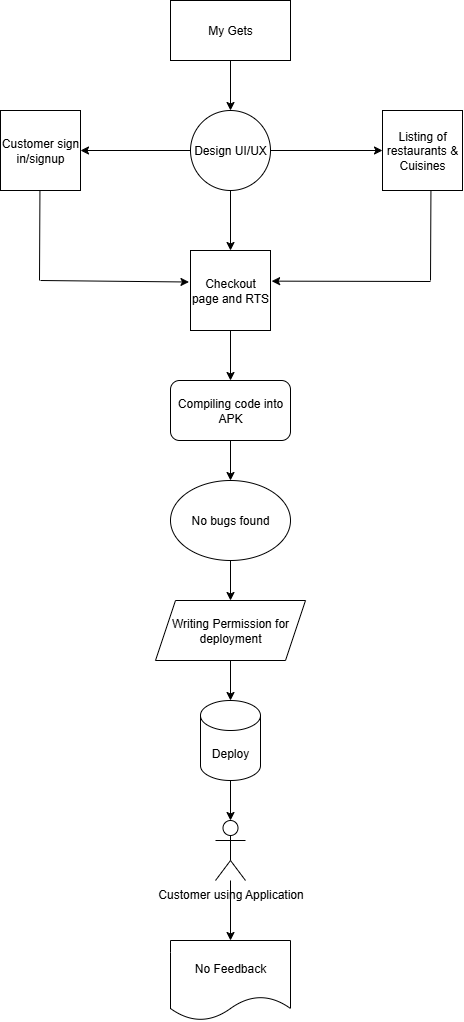

The diagram above was exported from draw.io. Its source (the exported page's mxGraphModel, read from the mxfile embedded in the PNG):
<mxGraphModel dx="1158" dy="624" grid="1" gridSize="10" guides="1" tooltips="1" connect="1" arrows="1" fold="1" page="1" pageScale="1" pageWidth="850" pageHeight="1100" math="0" shadow="0">
  <root>
    <mxCell id="0" />
    <mxCell id="1" parent="0" />
    <mxCell id="nharbi-W29t3r19hyWNt-12" value="" style="edgeStyle=orthogonalEdgeStyle;rounded=0;orthogonalLoop=1;jettySize=auto;html=1;" edge="1" parent="1" source="nharbi-W29t3r19hyWNt-1" target="nharbi-W29t3r19hyWNt-2">
      <mxGeometry relative="1" as="geometry" />
    </mxCell>
    <mxCell id="nharbi-W29t3r19hyWNt-1" value="My Gets" style="rounded=0;whiteSpace=wrap;html=1;" vertex="1" parent="1">
      <mxGeometry x="340" y="40" width="120" height="60" as="geometry" />
    </mxCell>
    <mxCell id="nharbi-W29t3r19hyWNt-13" value="" style="edgeStyle=orthogonalEdgeStyle;rounded=0;orthogonalLoop=1;jettySize=auto;html=1;" edge="1" parent="1" source="nharbi-W29t3r19hyWNt-2" target="nharbi-W29t3r19hyWNt-5">
      <mxGeometry relative="1" as="geometry" />
    </mxCell>
    <mxCell id="nharbi-W29t3r19hyWNt-20" value="" style="edgeStyle=orthogonalEdgeStyle;rounded=0;orthogonalLoop=1;jettySize=auto;html=1;" edge="1" parent="1" source="nharbi-W29t3r19hyWNt-2" target="nharbi-W29t3r19hyWNt-3">
      <mxGeometry relative="1" as="geometry" />
    </mxCell>
    <mxCell id="nharbi-W29t3r19hyWNt-21" value="" style="edgeStyle=orthogonalEdgeStyle;rounded=0;orthogonalLoop=1;jettySize=auto;html=1;" edge="1" parent="1" source="nharbi-W29t3r19hyWNt-2" target="nharbi-W29t3r19hyWNt-4">
      <mxGeometry relative="1" as="geometry" />
    </mxCell>
    <mxCell id="nharbi-W29t3r19hyWNt-2" value="Design UI/UX" style="ellipse;whiteSpace=wrap;html=1;aspect=fixed;" vertex="1" parent="1">
      <mxGeometry x="360" y="150" width="80" height="80" as="geometry" />
    </mxCell>
    <mxCell id="nharbi-W29t3r19hyWNt-3" value="Customer sign in/signup" style="whiteSpace=wrap;html=1;aspect=fixed;" vertex="1" parent="1">
      <mxGeometry x="170" y="150" width="80" height="80" as="geometry" />
    </mxCell>
    <mxCell id="nharbi-W29t3r19hyWNt-4" value="Listing of restaurants &amp;amp;&lt;div&gt;Cuisines&lt;/div&gt;" style="whiteSpace=wrap;html=1;aspect=fixed;" vertex="1" parent="1">
      <mxGeometry x="552" y="150" width="80" height="80" as="geometry" />
    </mxCell>
    <mxCell id="nharbi-W29t3r19hyWNt-14" value="" style="edgeStyle=orthogonalEdgeStyle;rounded=0;orthogonalLoop=1;jettySize=auto;html=1;" edge="1" parent="1" source="nharbi-W29t3r19hyWNt-5" target="nharbi-W29t3r19hyWNt-6">
      <mxGeometry relative="1" as="geometry" />
    </mxCell>
    <mxCell id="nharbi-W29t3r19hyWNt-5" value="Checkout page and RTS" style="whiteSpace=wrap;html=1;aspect=fixed;" vertex="1" parent="1">
      <mxGeometry x="360" y="290" width="80" height="80" as="geometry" />
    </mxCell>
    <mxCell id="nharbi-W29t3r19hyWNt-15" value="" style="edgeStyle=orthogonalEdgeStyle;rounded=0;orthogonalLoop=1;jettySize=auto;html=1;" edge="1" parent="1" source="nharbi-W29t3r19hyWNt-6" target="nharbi-W29t3r19hyWNt-7">
      <mxGeometry relative="1" as="geometry" />
    </mxCell>
    <mxCell id="nharbi-W29t3r19hyWNt-6" value="Compiling code into APK" style="rounded=1;whiteSpace=wrap;html=1;" vertex="1" parent="1">
      <mxGeometry x="340" y="420" width="120" height="60" as="geometry" />
    </mxCell>
    <mxCell id="nharbi-W29t3r19hyWNt-16" value="" style="edgeStyle=orthogonalEdgeStyle;rounded=0;orthogonalLoop=1;jettySize=auto;html=1;" edge="1" parent="1" source="nharbi-W29t3r19hyWNt-7" target="nharbi-W29t3r19hyWNt-8">
      <mxGeometry relative="1" as="geometry" />
    </mxCell>
    <mxCell id="nharbi-W29t3r19hyWNt-7" value="No bugs found" style="ellipse;whiteSpace=wrap;html=1;" vertex="1" parent="1">
      <mxGeometry x="340" y="520" width="120" height="80" as="geometry" />
    </mxCell>
    <mxCell id="nharbi-W29t3r19hyWNt-17" value="" style="edgeStyle=orthogonalEdgeStyle;rounded=0;orthogonalLoop=1;jettySize=auto;html=1;" edge="1" parent="1" source="nharbi-W29t3r19hyWNt-8" target="nharbi-W29t3r19hyWNt-9">
      <mxGeometry relative="1" as="geometry" />
    </mxCell>
    <mxCell id="nharbi-W29t3r19hyWNt-8" value="Writing Permission for deployment" style="shape=parallelogram;perimeter=parallelogramPerimeter;whiteSpace=wrap;html=1;fixedSize=1;" vertex="1" parent="1">
      <mxGeometry x="325" y="640" width="150" height="60" as="geometry" />
    </mxCell>
    <mxCell id="nharbi-W29t3r19hyWNt-18" value="" style="edgeStyle=orthogonalEdgeStyle;rounded=0;orthogonalLoop=1;jettySize=auto;html=1;" edge="1" parent="1" source="nharbi-W29t3r19hyWNt-9" target="nharbi-W29t3r19hyWNt-10">
      <mxGeometry relative="1" as="geometry" />
    </mxCell>
    <mxCell id="nharbi-W29t3r19hyWNt-9" value="Deploy" style="shape=cylinder3;whiteSpace=wrap;html=1;boundedLbl=1;backgroundOutline=1;size=15;" vertex="1" parent="1">
      <mxGeometry x="370" y="740" width="60" height="80" as="geometry" />
    </mxCell>
    <mxCell id="nharbi-W29t3r19hyWNt-19" value="" style="edgeStyle=orthogonalEdgeStyle;rounded=0;orthogonalLoop=1;jettySize=auto;html=1;" edge="1" parent="1" source="nharbi-W29t3r19hyWNt-10" target="nharbi-W29t3r19hyWNt-11">
      <mxGeometry relative="1" as="geometry" />
    </mxCell>
    <mxCell id="nharbi-W29t3r19hyWNt-10" value="Customer using Application" style="shape=umlActor;verticalLabelPosition=bottom;verticalAlign=top;html=1;outlineConnect=0;" vertex="1" parent="1">
      <mxGeometry x="385" y="860" width="30" height="60" as="geometry" />
    </mxCell>
    <mxCell id="nharbi-W29t3r19hyWNt-11" value="No Feedback" style="shape=document;whiteSpace=wrap;html=1;boundedLbl=1;" vertex="1" parent="1">
      <mxGeometry x="340" y="980" width="120" height="80" as="geometry" />
    </mxCell>
    <mxCell id="nharbi-W29t3r19hyWNt-23" value="" style="endArrow=none;html=1;rounded=0;" edge="1" parent="1">
      <mxGeometry width="50" height="50" relative="1" as="geometry">
        <mxPoint x="209" y="320" as="sourcePoint" />
        <mxPoint x="209.44" y="230" as="targetPoint" />
      </mxGeometry>
    </mxCell>
    <mxCell id="nharbi-W29t3r19hyWNt-25" value="" style="endArrow=classic;html=1;rounded=0;entryX=-0.019;entryY=0.394;entryDx=0;entryDy=0;entryPerimeter=0;" edge="1" parent="1" target="nharbi-W29t3r19hyWNt-5">
      <mxGeometry width="50" height="50" relative="1" as="geometry">
        <mxPoint x="210" y="320" as="sourcePoint" />
        <mxPoint x="260" y="270" as="targetPoint" />
      </mxGeometry>
    </mxCell>
    <mxCell id="nharbi-W29t3r19hyWNt-26" value="" style="endArrow=classic;html=1;rounded=0;entryX=1.014;entryY=0.383;entryDx=0;entryDy=0;entryPerimeter=0;" edge="1" parent="1" target="nharbi-W29t3r19hyWNt-5">
      <mxGeometry width="50" height="50" relative="1" as="geometry">
        <mxPoint x="600" y="321" as="sourcePoint" />
        <mxPoint x="648" y="322" as="targetPoint" />
      </mxGeometry>
    </mxCell>
    <mxCell id="nharbi-W29t3r19hyWNt-27" value="" style="endArrow=none;html=1;rounded=0;" edge="1" parent="1">
      <mxGeometry width="50" height="50" relative="1" as="geometry">
        <mxPoint x="600" y="320" as="sourcePoint" />
        <mxPoint x="600.44" y="230" as="targetPoint" />
      </mxGeometry>
    </mxCell>
  </root>
</mxGraphModel>